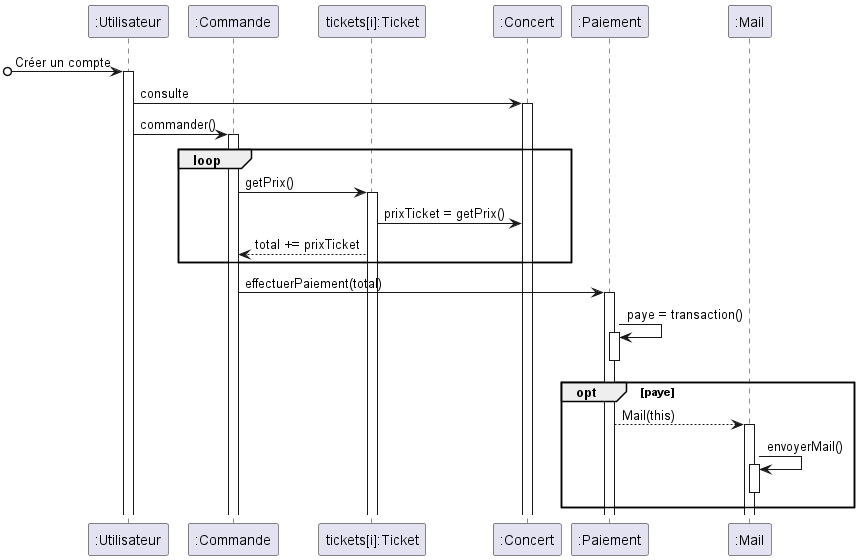

The diagram above was rendered by PlantUML. Its source (embedded in the PNG):
@startuml
'https://plantuml.com/sequence-diagram

participant ":Concert" as Concert order 10
participant ":Utilisateur" as Utilisateur
participant ":Commande" as Commande
participant "tickets[i]:Ticket" as Ticket order 5
participant ":Mail" as Mail order 40
participant ":Paiement" as Paiement order 30

[o-> Utilisateur : Créer un compte
Activate Utilisateur
Utilisateur -> Concert : consulte
Activate Concert

Utilisateur -> Commande: commander()
Activate Commande
loop
    Commande -> Ticket : getPrix()
    Activate Ticket
    Ticket -> Concert : prixTicket = getPrix()
    Ticket --> Commande : total += prixTicket
end

Commande -> Paiement : effectuerPaiement(total)
Activate Paiement

Paiement -> Paiement: paye = transaction()
Activate Paiement
Deactivate Paiement

opt paye
Paiement --> Mail : Mail(this)
Activate Mail

Mail -> Mail : envoyerMail()
Activate Mail
Deactivate Mail

end

@enduml